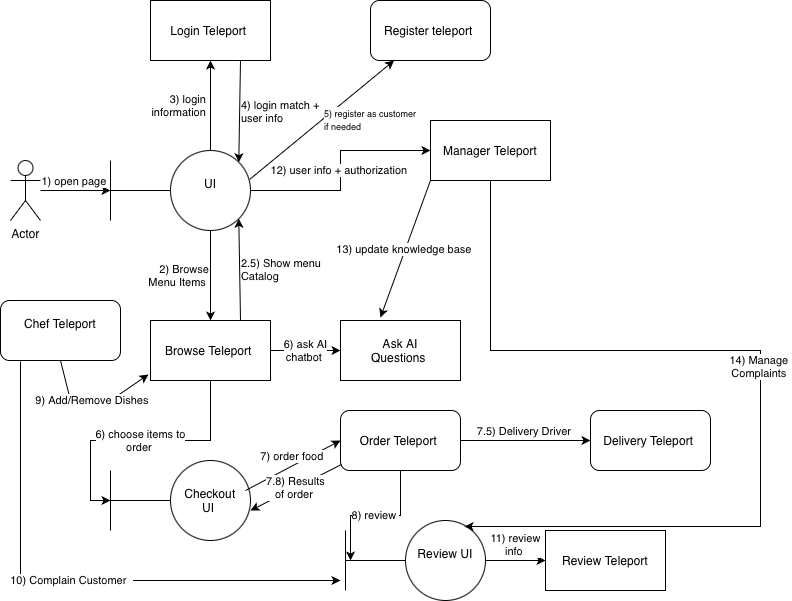

The diagram above was exported from draw.io. Its source (the exported page's mxGraphModel, read from the mxfile embedded in the PNG):
<mxGraphModel dx="976" dy="672" grid="1" gridSize="10" guides="1" tooltips="1" connect="1" arrows="1" fold="1" page="1" pageScale="1" pageWidth="850" pageHeight="1100" math="0" shadow="0">
  <root>
    <mxCell id="0" />
    <mxCell id="1" parent="0" />
    <mxCell id="c6VPQUX_EVqf4cf97bGs-5" value="" style="group" vertex="1" connectable="0" parent="1">
      <mxGeometry x="120" y="510" width="140" height="80" as="geometry" />
    </mxCell>
    <mxCell id="c6VPQUX_EVqf4cf97bGs-2" value="Checkout&lt;div&gt;UI&amp;nbsp;&lt;/div&gt;" style="ellipse;whiteSpace=wrap;html=1;aspect=fixed;" vertex="1" parent="c6VPQUX_EVqf4cf97bGs-5">
      <mxGeometry x="60" width="80" height="80" as="geometry" />
    </mxCell>
    <mxCell id="c6VPQUX_EVqf4cf97bGs-3" value="" style="endArrow=none;html=1;rounded=0;entryX=0;entryY=0.5;entryDx=0;entryDy=0;" edge="1" parent="c6VPQUX_EVqf4cf97bGs-5" target="c6VPQUX_EVqf4cf97bGs-2">
      <mxGeometry width="50" height="50" relative="1" as="geometry">
        <mxPoint y="40" as="sourcePoint" />
        <mxPoint x="10" y="10" as="targetPoint" />
      </mxGeometry>
    </mxCell>
    <mxCell id="c6VPQUX_EVqf4cf97bGs-4" value="" style="endArrow=none;html=1;rounded=0;" edge="1" parent="c6VPQUX_EVqf4cf97bGs-5">
      <mxGeometry width="50" height="50" relative="1" as="geometry">
        <mxPoint y="70" as="sourcePoint" />
        <mxPoint y="10" as="targetPoint" />
      </mxGeometry>
    </mxCell>
    <mxCell id="c6VPQUX_EVqf4cf97bGs-22" value="" style="group" vertex="1" connectable="0" parent="1">
      <mxGeometry x="20" y="200" width="240" height="80" as="geometry" />
    </mxCell>
    <mxCell id="c6VPQUX_EVqf4cf97bGs-21" value="1) open page&amp;nbsp;" style="edgeStyle=orthogonalEdgeStyle;rounded=0;orthogonalLoop=1;jettySize=auto;html=1;labelPosition=center;verticalLabelPosition=top;align=center;verticalAlign=bottom;" edge="1" parent="c6VPQUX_EVqf4cf97bGs-22" source="c6VPQUX_EVqf4cf97bGs-14">
      <mxGeometry relative="1" as="geometry">
        <mxPoint x="100" y="40" as="targetPoint" />
        <mxPoint as="offset" />
      </mxGeometry>
    </mxCell>
    <mxCell id="c6VPQUX_EVqf4cf97bGs-14" value="Actor" style="shape=umlActor;verticalLabelPosition=bottom;verticalAlign=top;html=1;outlineConnect=0;" vertex="1" parent="c6VPQUX_EVqf4cf97bGs-22">
      <mxGeometry y="10" width="30" height="60" as="geometry" />
    </mxCell>
    <mxCell id="c6VPQUX_EVqf4cf97bGs-16" value="" style="group" vertex="1" connectable="0" parent="c6VPQUX_EVqf4cf97bGs-22">
      <mxGeometry x="100" width="140" height="80" as="geometry" />
    </mxCell>
    <mxCell id="c6VPQUX_EVqf4cf97bGs-17" value="UI&lt;div&gt;&lt;br/&gt;&lt;/div&gt;" style="ellipse;whiteSpace=wrap;html=1;aspect=fixed;" vertex="1" parent="c6VPQUX_EVqf4cf97bGs-16">
      <mxGeometry x="60" width="80" height="80" as="geometry" />
    </mxCell>
    <mxCell id="c6VPQUX_EVqf4cf97bGs-18" value="" style="endArrow=none;html=1;rounded=0;entryX=0;entryY=0.5;entryDx=0;entryDy=0;" edge="1" parent="c6VPQUX_EVqf4cf97bGs-16" target="c6VPQUX_EVqf4cf97bGs-17">
      <mxGeometry width="50" height="50" relative="1" as="geometry">
        <mxPoint y="40" as="sourcePoint" />
        <mxPoint x="10" y="10" as="targetPoint" />
      </mxGeometry>
    </mxCell>
    <mxCell id="c6VPQUX_EVqf4cf97bGs-19" value="" style="endArrow=none;html=1;rounded=0;" edge="1" parent="c6VPQUX_EVqf4cf97bGs-16">
      <mxGeometry width="50" height="50" relative="1" as="geometry">
        <mxPoint y="70" as="sourcePoint" />
        <mxPoint y="10" as="targetPoint" />
      </mxGeometry>
    </mxCell>
    <mxCell id="c6VPQUX_EVqf4cf97bGs-38" value="6) choose items to&lt;div&gt;order&amp;nbsp;&lt;/div&gt;" style="edgeStyle=orthogonalEdgeStyle;rounded=0;orthogonalLoop=1;jettySize=auto;html=1;" edge="1" parent="1" source="c6VPQUX_EVqf4cf97bGs-25">
      <mxGeometry relative="1" as="geometry">
        <mxPoint x="120" y="550" as="targetPoint" />
        <Array as="points">
          <mxPoint x="220" y="490" />
          <mxPoint x="100" y="490" />
          <mxPoint x="100" y="550" />
        </Array>
      </mxGeometry>
    </mxCell>
    <mxCell id="c6VPQUX_EVqf4cf97bGs-48" value="6) ask AI&lt;div&gt;chatbot&amp;nbsp;&lt;/div&gt;" style="edgeStyle=orthogonalEdgeStyle;rounded=0;orthogonalLoop=1;jettySize=auto;html=1;" edge="1" parent="1" source="c6VPQUX_EVqf4cf97bGs-25" target="c6VPQUX_EVqf4cf97bGs-47">
      <mxGeometry relative="1" as="geometry" />
    </mxCell>
    <mxCell id="c6VPQUX_EVqf4cf97bGs-25" value="Browse Teleport&amp;nbsp;" style="whiteSpace=wrap;html=1;" vertex="1" parent="1">
      <mxGeometry x="160" y="370" width="120" height="60" as="geometry" />
    </mxCell>
    <mxCell id="c6VPQUX_EVqf4cf97bGs-26" value="2) Browse&lt;div&gt;Menu Items&amp;nbsp;&lt;/div&gt;" style="edgeStyle=orthogonalEdgeStyle;rounded=0;orthogonalLoop=1;jettySize=auto;html=1;labelPosition=left;verticalLabelPosition=middle;align=right;verticalAlign=middle;" edge="1" parent="1" source="c6VPQUX_EVqf4cf97bGs-17" target="c6VPQUX_EVqf4cf97bGs-25">
      <mxGeometry relative="1" as="geometry" />
    </mxCell>
    <mxCell id="c6VPQUX_EVqf4cf97bGs-27" value="Login Teleport&amp;nbsp;" style="whiteSpace=wrap;html=1;" vertex="1" parent="1">
      <mxGeometry x="160" y="50" width="120" height="60" as="geometry" />
    </mxCell>
    <mxCell id="c6VPQUX_EVqf4cf97bGs-28" value="3) login&amp;nbsp;&lt;div&gt;information&amp;nbsp;&lt;/div&gt;" style="edgeStyle=orthogonalEdgeStyle;rounded=0;orthogonalLoop=1;jettySize=auto;html=1;labelPosition=left;verticalLabelPosition=middle;align=right;verticalAlign=middle;" edge="1" parent="1" source="c6VPQUX_EVqf4cf97bGs-17" target="c6VPQUX_EVqf4cf97bGs-27">
      <mxGeometry relative="1" as="geometry">
        <mxPoint as="offset" />
      </mxGeometry>
    </mxCell>
    <mxCell id="c6VPQUX_EVqf4cf97bGs-29" value="4) login match +&lt;div&gt;user info&amp;nbsp;&lt;/div&gt;" style="endArrow=classic;html=1;rounded=0;entryX=1;entryY=0;entryDx=0;entryDy=0;exitX=0.75;exitY=1;exitDx=0;exitDy=0;labelPosition=right;verticalLabelPosition=middle;align=left;verticalAlign=middle;" edge="1" parent="1" source="c6VPQUX_EVqf4cf97bGs-27" target="c6VPQUX_EVqf4cf97bGs-17">
      <mxGeometry x="0.0027" width="50" height="50" relative="1" as="geometry">
        <mxPoint x="250" y="160" as="sourcePoint" />
        <mxPoint x="300" y="110" as="targetPoint" />
        <mxPoint as="offset" />
      </mxGeometry>
    </mxCell>
    <mxCell id="c6VPQUX_EVqf4cf97bGs-30" value="&lt;font style=&quot;font-size: 9px;&quot;&gt;5) register as customer&lt;/font&gt;&lt;div&gt;&lt;font style=&quot;font-size: 9px;&quot;&gt;if needed&amp;nbsp;&lt;/font&gt;&lt;/div&gt;" style="endArrow=classic;html=1;rounded=0;exitX=0.988;exitY=0.363;exitDx=0;exitDy=0;exitPerimeter=0;labelPosition=right;verticalLabelPosition=middle;align=left;verticalAlign=middle;" edge="1" parent="1" source="c6VPQUX_EVqf4cf97bGs-17" target="c6VPQUX_EVqf4cf97bGs-31">
      <mxGeometry width="50" height="50" relative="1" as="geometry">
        <mxPoint x="270" y="230" as="sourcePoint" />
        <mxPoint x="390" y="130" as="targetPoint" />
      </mxGeometry>
    </mxCell>
    <mxCell id="c6VPQUX_EVqf4cf97bGs-31" value="Register teleport&amp;nbsp;" style="rounded=1;whiteSpace=wrap;html=1;" vertex="1" parent="1">
      <mxGeometry x="380" y="50" width="120" height="60" as="geometry" />
    </mxCell>
    <mxCell id="c6VPQUX_EVqf4cf97bGs-45" value="7) order food&amp;nbsp;" style="endArrow=classic;html=1;rounded=0;exitX=0.938;exitY=0.375;exitDx=0;exitDy=0;exitPerimeter=0;labelPosition=center;verticalLabelPosition=top;align=center;verticalAlign=bottom;" edge="1" parent="1" source="c6VPQUX_EVqf4cf97bGs-2">
      <mxGeometry width="50" height="50" relative="1" as="geometry">
        <mxPoint x="260" y="540" as="sourcePoint" />
        <mxPoint x="350" y="490" as="targetPoint" />
      </mxGeometry>
    </mxCell>
    <mxCell id="c6VPQUX_EVqf4cf97bGs-50" value="8) review&amp;nbsp;" style="edgeStyle=orthogonalEdgeStyle;rounded=0;orthogonalLoop=1;jettySize=auto;html=1;" edge="1" parent="1" source="c6VPQUX_EVqf4cf97bGs-46">
      <mxGeometry relative="1" as="geometry">
        <mxPoint x="360" y="610" as="targetPoint" />
      </mxGeometry>
    </mxCell>
    <mxCell id="c6VPQUX_EVqf4cf97bGs-52" value="7.5) Delivery Driver&amp;nbsp;" style="edgeStyle=orthogonalEdgeStyle;rounded=0;orthogonalLoop=1;jettySize=auto;html=1;labelPosition=center;verticalLabelPosition=top;align=center;verticalAlign=bottom;" edge="1" parent="1" source="c6VPQUX_EVqf4cf97bGs-46">
      <mxGeometry relative="1" as="geometry">
        <mxPoint x="600" y="490" as="targetPoint" />
      </mxGeometry>
    </mxCell>
    <mxCell id="c6VPQUX_EVqf4cf97bGs-46" value="Order Teleport&amp;nbsp;" style="rounded=1;whiteSpace=wrap;html=1;" vertex="1" parent="1">
      <mxGeometry x="350" y="460" width="120" height="60" as="geometry" />
    </mxCell>
    <mxCell id="c6VPQUX_EVqf4cf97bGs-47" value="Ask AI&lt;div&gt;Questions&amp;nbsp;&lt;/div&gt;" style="whiteSpace=wrap;html=1;" vertex="1" parent="1">
      <mxGeometry x="350" y="370" width="120" height="60" as="geometry" />
    </mxCell>
    <mxCell id="c6VPQUX_EVqf4cf97bGs-51" value="Delivery Teleport&amp;nbsp;" style="whiteSpace=wrap;html=1;rounded=1;" vertex="1" parent="1">
      <mxGeometry x="600" y="460" width="120" height="60" as="geometry" />
    </mxCell>
    <mxCell id="c6VPQUX_EVqf4cf97bGs-53" value="Chef Teleport&lt;div&gt;&lt;br/&gt;&lt;/div&gt;" style="rounded=1;whiteSpace=wrap;html=1;" vertex="1" parent="1">
      <mxGeometry x="10" y="350" width="120" height="60" as="geometry" />
    </mxCell>
    <mxCell id="c6VPQUX_EVqf4cf97bGs-54" value="9) Add/Remove Dishes&amp;nbsp;" style="endArrow=classic;html=1;rounded=0;entryX=-0.017;entryY=0.9;entryDx=0;entryDy=0;entryPerimeter=0;exitX=0.5;exitY=1;exitDx=0;exitDy=0;" edge="1" parent="1" source="c6VPQUX_EVqf4cf97bGs-53" target="c6VPQUX_EVqf4cf97bGs-25">
      <mxGeometry width="50" height="50" relative="1" as="geometry">
        <mxPoint x="45" y="460" as="sourcePoint" />
        <mxPoint x="95" y="410" as="targetPoint" />
        <Array as="points">
          <mxPoint x="80" y="450" />
          <mxPoint x="120" y="450" />
        </Array>
      </mxGeometry>
    </mxCell>
    <mxCell id="c6VPQUX_EVqf4cf97bGs-55" value="10) Complain Customer &amp;nbsp;" style="endArrow=classic;html=1;rounded=0;entryX=0;entryY=0.5;entryDx=0;entryDy=0;" edge="1" parent="1">
      <mxGeometry width="50" height="50" relative="1" as="geometry">
        <mxPoint x="30" y="411" as="sourcePoint" />
        <mxPoint x="350" y="630" as="targetPoint" />
        <Array as="points">
          <mxPoint x="30" y="630" />
        </Array>
      </mxGeometry>
    </mxCell>
    <mxCell id="c6VPQUX_EVqf4cf97bGs-56" value="7.8) Results&lt;div&gt;of order&amp;nbsp;&lt;/div&gt;" style="endArrow=classic;html=1;rounded=0;exitX=0.008;exitY=0.9;exitDx=0;exitDy=0;exitPerimeter=0;" edge="1" parent="1" source="c6VPQUX_EVqf4cf97bGs-46">
      <mxGeometry width="50" height="50" relative="1" as="geometry">
        <mxPoint x="290" y="575" as="sourcePoint" />
        <mxPoint x="260" y="560" as="targetPoint" />
      </mxGeometry>
    </mxCell>
    <mxCell id="c6VPQUX_EVqf4cf97bGs-57" value="" style="group" vertex="1" connectable="0" parent="1">
      <mxGeometry x="355" y="570" width="140" height="80" as="geometry" />
    </mxCell>
    <mxCell id="c6VPQUX_EVqf4cf97bGs-58" value="Review UI&lt;div&gt;&lt;br/&gt;&lt;/div&gt;" style="ellipse;whiteSpace=wrap;html=1;aspect=fixed;" vertex="1" parent="c6VPQUX_EVqf4cf97bGs-57">
      <mxGeometry x="60" width="80" height="80" as="geometry" />
    </mxCell>
    <mxCell id="c6VPQUX_EVqf4cf97bGs-59" value="" style="endArrow=none;html=1;rounded=0;entryX=0;entryY=0.5;entryDx=0;entryDy=0;" edge="1" parent="c6VPQUX_EVqf4cf97bGs-57" target="c6VPQUX_EVqf4cf97bGs-58">
      <mxGeometry width="50" height="50" relative="1" as="geometry">
        <mxPoint y="40" as="sourcePoint" />
        <mxPoint x="10" y="10" as="targetPoint" />
      </mxGeometry>
    </mxCell>
    <mxCell id="c6VPQUX_EVqf4cf97bGs-60" value="" style="endArrow=none;html=1;rounded=0;" edge="1" parent="c6VPQUX_EVqf4cf97bGs-57">
      <mxGeometry width="50" height="50" relative="1" as="geometry">
        <mxPoint y="70" as="sourcePoint" />
        <mxPoint y="10" as="targetPoint" />
      </mxGeometry>
    </mxCell>
    <mxCell id="c6VPQUX_EVqf4cf97bGs-61" value="Review Teleport" style="whiteSpace=wrap;html=1;" vertex="1" parent="1">
      <mxGeometry x="555" y="580" width="120" height="60" as="geometry" />
    </mxCell>
    <mxCell id="c6VPQUX_EVqf4cf97bGs-62" value="11) review&lt;div&gt;info&amp;nbsp;&lt;/div&gt;" style="edgeStyle=orthogonalEdgeStyle;rounded=0;orthogonalLoop=1;jettySize=auto;html=1;labelPosition=center;verticalLabelPosition=top;align=center;verticalAlign=bottom;" edge="1" parent="1" source="c6VPQUX_EVqf4cf97bGs-58" target="c6VPQUX_EVqf4cf97bGs-61">
      <mxGeometry relative="1" as="geometry">
        <mxPoint as="offset" />
      </mxGeometry>
    </mxCell>
    <mxCell id="c6VPQUX_EVqf4cf97bGs-63" value="2.5) Show menu&lt;div&gt;Catalog&amp;nbsp;&lt;/div&gt;" style="endArrow=classic;html=1;rounded=0;entryX=1;entryY=1;entryDx=0;entryDy=0;exitX=0.75;exitY=0;exitDx=0;exitDy=0;labelPosition=right;verticalLabelPosition=middle;align=left;verticalAlign=middle;" edge="1" parent="1" source="c6VPQUX_EVqf4cf97bGs-25" target="c6VPQUX_EVqf4cf97bGs-17">
      <mxGeometry width="50" height="50" relative="1" as="geometry">
        <mxPoint x="230" y="360" as="sourcePoint" />
        <mxPoint x="280" y="310" as="targetPoint" />
      </mxGeometry>
    </mxCell>
    <mxCell id="c6VPQUX_EVqf4cf97bGs-68" value="14) Manage&amp;nbsp;&lt;div&gt;Complaints&amp;nbsp;&lt;/div&gt;" style="edgeStyle=orthogonalEdgeStyle;rounded=0;orthogonalLoop=1;jettySize=auto;html=1;entryX=0.738;entryY=0.075;entryDx=0;entryDy=0;entryPerimeter=0;" edge="1" parent="1" source="c6VPQUX_EVqf4cf97bGs-64" target="c6VPQUX_EVqf4cf97bGs-58">
      <mxGeometry relative="1" as="geometry">
        <mxPoint x="500" y="300" as="targetPoint" />
        <Array as="points">
          <mxPoint x="500" y="400" />
          <mxPoint x="770" y="400" />
          <mxPoint x="770" y="576" />
        </Array>
      </mxGeometry>
    </mxCell>
    <mxCell id="c6VPQUX_EVqf4cf97bGs-64" value="Manager Teleport" style="whiteSpace=wrap;html=1;" vertex="1" parent="1">
      <mxGeometry x="440" y="170" width="120" height="60" as="geometry" />
    </mxCell>
    <mxCell id="c6VPQUX_EVqf4cf97bGs-65" value="12) user info + authorization&amp;nbsp;" style="edgeStyle=orthogonalEdgeStyle;rounded=0;orthogonalLoop=1;jettySize=auto;html=1;" edge="1" parent="1" source="c6VPQUX_EVqf4cf97bGs-17" target="c6VPQUX_EVqf4cf97bGs-64">
      <mxGeometry relative="1" as="geometry" />
    </mxCell>
    <mxCell id="c6VPQUX_EVqf4cf97bGs-66" value="13) update knowledge base&amp;nbsp;" style="endArrow=classic;html=1;rounded=0;entryX=0.333;entryY=-0.05;entryDx=0;entryDy=0;entryPerimeter=0;exitX=0;exitY=1;exitDx=0;exitDy=0;" edge="1" parent="1" source="c6VPQUX_EVqf4cf97bGs-64" target="c6VPQUX_EVqf4cf97bGs-47">
      <mxGeometry width="50" height="50" relative="1" as="geometry">
        <mxPoint x="440" y="300" as="sourcePoint" />
        <mxPoint x="490" y="250" as="targetPoint" />
      </mxGeometry>
    </mxCell>
  </root>
</mxGraphModel>